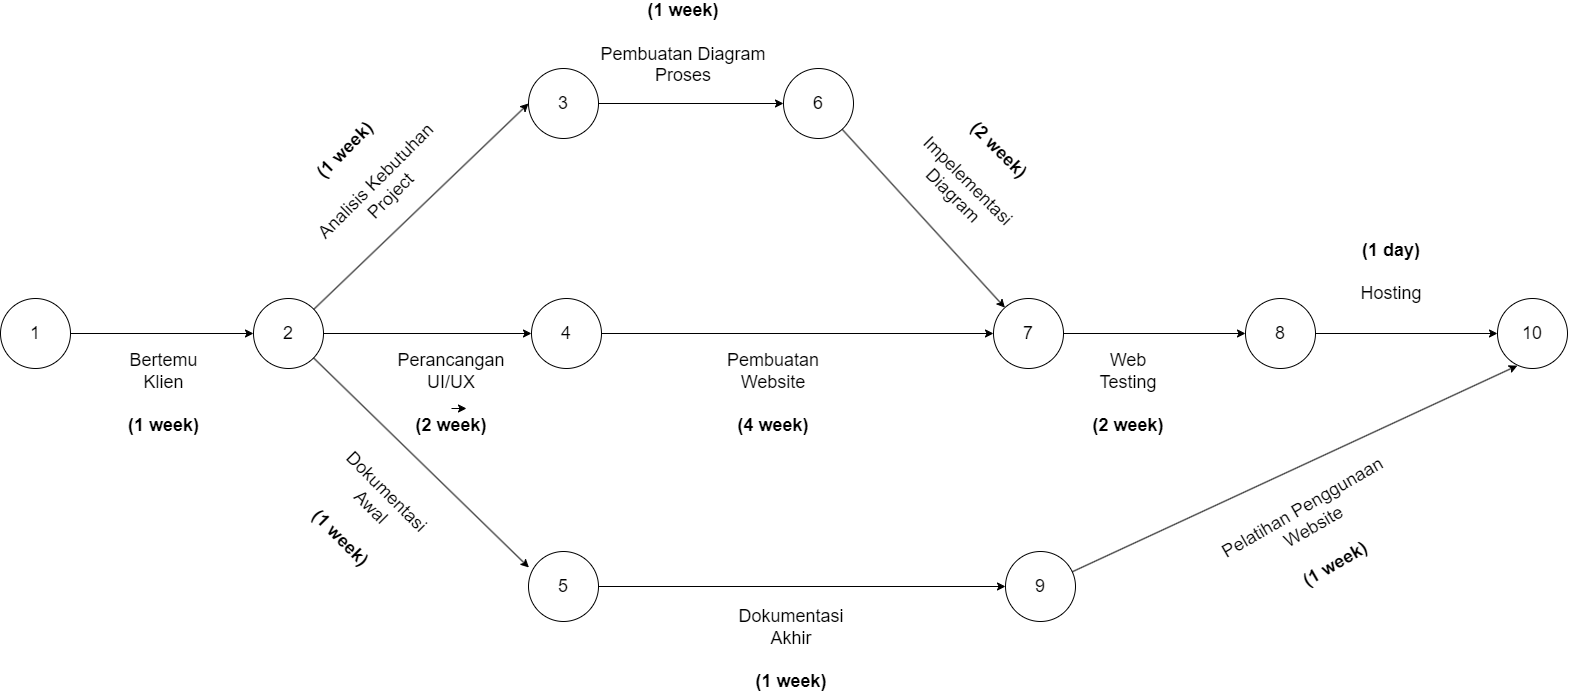

The diagram above was exported from draw.io. Its source (the exported page's mxGraphModel, read from the mxfile embedded in the PNG):
<mxGraphModel dx="3161" dy="886" grid="0" gridSize="10" guides="1" tooltips="1" connect="1" arrows="1" fold="1" page="1" pageScale="1" pageWidth="850" pageHeight="1100" math="0" shadow="0">
  <root>
    <mxCell id="0" />
    <mxCell id="1" parent="0" />
    <mxCell id="S-JIyKLAcT5xsD3e_cVx-1" value="&lt;font style=&quot;font-size: 18px;&quot;&gt;2&lt;/font&gt;" style="ellipse;whiteSpace=wrap;html=1;aspect=fixed;" parent="1" vertex="1">
      <mxGeometry x="60" y="400" width="70" height="70" as="geometry" />
    </mxCell>
    <mxCell id="S-JIyKLAcT5xsD3e_cVx-44" style="edgeStyle=orthogonalEdgeStyle;rounded=0;orthogonalLoop=1;jettySize=auto;html=1;" parent="1" source="S-JIyKLAcT5xsD3e_cVx-2" target="S-JIyKLAcT5xsD3e_cVx-4" edge="1">
      <mxGeometry relative="1" as="geometry" />
    </mxCell>
    <mxCell id="S-JIyKLAcT5xsD3e_cVx-2" value="&lt;font style=&quot;font-size: 18px;&quot;&gt;4&lt;/font&gt;" style="ellipse;whiteSpace=wrap;html=1;aspect=fixed;" parent="1" vertex="1">
      <mxGeometry x="338" y="400" width="70" height="70" as="geometry" />
    </mxCell>
    <mxCell id="S-JIyKLAcT5xsD3e_cVx-38" style="edgeStyle=orthogonalEdgeStyle;rounded=0;orthogonalLoop=1;jettySize=auto;html=1;" parent="1" source="S-JIyKLAcT5xsD3e_cVx-3" target="S-JIyKLAcT5xsD3e_cVx-5" edge="1">
      <mxGeometry relative="1" as="geometry" />
    </mxCell>
    <mxCell id="S-JIyKLAcT5xsD3e_cVx-3" value="&lt;font style=&quot;font-size: 18px;&quot;&gt;3&lt;/font&gt;" style="ellipse;whiteSpace=wrap;html=1;aspect=fixed;" parent="1" vertex="1">
      <mxGeometry x="335" y="170" width="70" height="70" as="geometry" />
    </mxCell>
    <mxCell id="S-JIyKLAcT5xsD3e_cVx-45" style="edgeStyle=orthogonalEdgeStyle;rounded=0;orthogonalLoop=1;jettySize=auto;html=1;" parent="1" source="S-JIyKLAcT5xsD3e_cVx-4" target="S-JIyKLAcT5xsD3e_cVx-6" edge="1">
      <mxGeometry relative="1" as="geometry" />
    </mxCell>
    <mxCell id="S-JIyKLAcT5xsD3e_cVx-4" value="&lt;font style=&quot;font-size: 18px;&quot;&gt;7&lt;/font&gt;" style="ellipse;whiteSpace=wrap;html=1;aspect=fixed;" parent="1" vertex="1">
      <mxGeometry x="800" y="400" width="70" height="70" as="geometry" />
    </mxCell>
    <mxCell id="S-JIyKLAcT5xsD3e_cVx-5" value="&lt;font style=&quot;font-size: 18px;&quot;&gt;6&lt;/font&gt;" style="ellipse;whiteSpace=wrap;html=1;aspect=fixed;" parent="1" vertex="1">
      <mxGeometry x="590" y="170" width="70" height="70" as="geometry" />
    </mxCell>
    <mxCell id="S-JIyKLAcT5xsD3e_cVx-6" value="&lt;font style=&quot;font-size: 18px;&quot;&gt;8&lt;/font&gt;" style="ellipse;whiteSpace=wrap;html=1;aspect=fixed;" parent="1" vertex="1">
      <mxGeometry x="1052" y="400" width="70" height="70" as="geometry" />
    </mxCell>
    <mxCell id="S-JIyKLAcT5xsD3e_cVx-8" value="&lt;font style=&quot;font-size: 18px;&quot;&gt;10&lt;/font&gt;" style="ellipse;whiteSpace=wrap;html=1;aspect=fixed;" parent="1" vertex="1">
      <mxGeometry x="1304" y="400" width="70" height="70" as="geometry" />
    </mxCell>
    <mxCell id="S-JIyKLAcT5xsD3e_cVx-10" value="&lt;font style=&quot;font-size: 18px;&quot;&gt;&lt;b style=&quot;border-color: var(--border-color);&quot;&gt;(1 week)&lt;br&gt;&lt;/b&gt;&lt;br&gt;Analisis Kebutuhan Project&lt;br&gt;&lt;/font&gt;" style="text;strokeColor=none;align=center;fillColor=none;html=1;verticalAlign=middle;whiteSpace=wrap;rounded=0;rotation=-45;" parent="1" vertex="1">
      <mxGeometry x="70" y="240" width="210" height="70" as="geometry" />
    </mxCell>
    <mxCell id="S-JIyKLAcT5xsD3e_cVx-12" value="&lt;font style=&quot;font-size: 18px;&quot;&gt;Perancangan UI/UX&lt;br&gt;&lt;br&gt;&lt;b&gt;(2 week)&lt;/b&gt;&lt;br&gt;&lt;/font&gt;" style="text;strokeColor=none;align=center;fillColor=none;html=1;verticalAlign=middle;whiteSpace=wrap;rounded=0;" parent="1" vertex="1">
      <mxGeometry x="228" y="480" width="60" height="30" as="geometry" />
    </mxCell>
    <mxCell id="S-JIyKLAcT5xsD3e_cVx-14" value="&lt;font style=&quot;font-size: 18px;&quot;&gt;&lt;b&gt;(1 week)&lt;/b&gt;&lt;br&gt;&lt;br&gt;Pembuatan Diagram Proses&lt;/font&gt;" style="text;strokeColor=none;align=center;fillColor=none;html=1;verticalAlign=middle;whiteSpace=wrap;rounded=0;" parent="1" vertex="1">
      <mxGeometry x="380" y="130" width="220" height="30" as="geometry" />
    </mxCell>
    <mxCell id="S-JIyKLAcT5xsD3e_cVx-17" value="" style="endArrow=classic;html=1;rounded=0;entryX=0;entryY=0.5;entryDx=0;entryDy=0;" parent="1" source="S-JIyKLAcT5xsD3e_cVx-1" target="S-JIyKLAcT5xsD3e_cVx-3" edge="1">
      <mxGeometry width="50" height="50" relative="1" as="geometry">
        <mxPoint x="120" y="270" as="sourcePoint" />
        <mxPoint x="170" y="220" as="targetPoint" />
      </mxGeometry>
    </mxCell>
    <mxCell id="S-JIyKLAcT5xsD3e_cVx-21" value="" style="endArrow=classic;html=1;rounded=0;" parent="1" source="S-JIyKLAcT5xsD3e_cVx-1" target="S-JIyKLAcT5xsD3e_cVx-2" edge="1">
      <mxGeometry width="50" height="50" relative="1" as="geometry">
        <mxPoint x="110" y="330" as="sourcePoint" />
        <mxPoint x="180" y="420" as="targetPoint" />
        <Array as="points" />
      </mxGeometry>
    </mxCell>
    <mxCell id="S-JIyKLAcT5xsD3e_cVx-23" value="&lt;font style=&quot;font-size: 18px;&quot;&gt;Pembuatan Website&lt;br&gt;&lt;br&gt;&lt;b&gt;(4 week)&lt;/b&gt;&lt;br&gt;&lt;/font&gt;" style="text;strokeColor=none;align=center;fillColor=none;html=1;verticalAlign=middle;whiteSpace=wrap;rounded=0;" parent="1" vertex="1">
      <mxGeometry x="560" y="480" width="40" height="30" as="geometry" />
    </mxCell>
    <mxCell id="S-JIyKLAcT5xsD3e_cVx-25" value="&lt;font style=&quot;font-size: 18px;&quot;&gt;Web Testing&lt;br&gt;&lt;br&gt;&lt;b&gt;(2 week)&lt;/b&gt;&lt;br&gt;&lt;/font&gt;" style="text;strokeColor=none;align=center;fillColor=none;html=1;verticalAlign=middle;whiteSpace=wrap;rounded=0;" parent="1" vertex="1">
      <mxGeometry x="890" y="480" width="90" height="30" as="geometry" />
    </mxCell>
    <mxCell id="S-JIyKLAcT5xsD3e_cVx-27" value="&lt;font style=&quot;font-size: 18px;&quot;&gt;&lt;b&gt;(1 day)&lt;/b&gt;&lt;br&gt;&lt;br&gt;Hosting&lt;/font&gt;" style="text;strokeColor=none;align=center;fillColor=none;html=1;verticalAlign=middle;whiteSpace=wrap;rounded=0;rotation=0;" parent="1" vertex="1">
      <mxGeometry x="1153" y="359" width="90" height="30" as="geometry" />
    </mxCell>
    <mxCell id="S-JIyKLAcT5xsD3e_cVx-28" value="&lt;font style=&quot;font-size: 18px;&quot;&gt;Dokumentasi Akhir&lt;br&gt;&lt;br&gt;&lt;b&gt;(1 week)&lt;/b&gt;&lt;br&gt;&lt;/font&gt;" style="text;strokeColor=none;align=center;fillColor=none;html=1;verticalAlign=middle;whiteSpace=wrap;rounded=0;" parent="1" vertex="1">
      <mxGeometry x="568" y="736" width="60" height="30" as="geometry" />
    </mxCell>
    <mxCell id="S-JIyKLAcT5xsD3e_cVx-37" value="&lt;font style=&quot;font-size: 18px;&quot;&gt;&lt;b&gt;(2 week)&lt;/b&gt;&lt;br&gt;&lt;br&gt;Impelementasi Diagram&lt;/font&gt;" style="text;strokeColor=none;align=center;fillColor=none;html=1;verticalAlign=middle;whiteSpace=wrap;rounded=0;rotation=45;" parent="1" vertex="1">
      <mxGeometry x="730" y="260" width="105" height="30" as="geometry" />
    </mxCell>
    <mxCell id="S-JIyKLAcT5xsD3e_cVx-51" style="edgeStyle=orthogonalEdgeStyle;rounded=0;orthogonalLoop=1;jettySize=auto;html=1;" parent="1" source="S-JIyKLAcT5xsD3e_cVx-40" target="S-JIyKLAcT5xsD3e_cVx-50" edge="1">
      <mxGeometry relative="1" as="geometry" />
    </mxCell>
    <mxCell id="S-JIyKLAcT5xsD3e_cVx-40" value="&lt;font style=&quot;font-size: 18px;&quot;&gt;5&lt;/font&gt;" style="ellipse;whiteSpace=wrap;html=1;aspect=fixed;" parent="1" vertex="1">
      <mxGeometry x="335" y="653" width="70" height="70" as="geometry" />
    </mxCell>
    <mxCell id="S-JIyKLAcT5xsD3e_cVx-47" value="" style="endArrow=classic;html=1;rounded=0;entryX=0.006;entryY=0.229;entryDx=0;entryDy=0;entryPerimeter=0;" parent="1" source="S-JIyKLAcT5xsD3e_cVx-1" target="S-JIyKLAcT5xsD3e_cVx-40" edge="1">
      <mxGeometry width="50" height="50" relative="1" as="geometry">
        <mxPoint x="100" y="470" as="sourcePoint" />
        <mxPoint x="190" y="515" as="targetPoint" />
      </mxGeometry>
    </mxCell>
    <mxCell id="S-JIyKLAcT5xsD3e_cVx-48" value="&lt;font style=&quot;font-size: 18px;&quot;&gt;Dokumentasi Awal&lt;br&gt;&lt;br&gt;&lt;b&gt;(1 week)&lt;/b&gt;&lt;br&gt;&lt;/font&gt;" style="text;strokeColor=none;align=center;fillColor=none;html=1;verticalAlign=middle;whiteSpace=wrap;rounded=0;rotation=45;" parent="1" vertex="1">
      <mxGeometry x="140" y="602" width="60" height="30" as="geometry" />
    </mxCell>
    <mxCell id="S-JIyKLAcT5xsD3e_cVx-49" value="&lt;font style=&quot;font-size: 18px;&quot;&gt;Pelatihan Penggunaan Website&lt;br&gt;&lt;br&gt;&lt;b&gt;(1 week)&lt;/b&gt;&lt;br&gt;&lt;/font&gt;" style="text;strokeColor=none;align=center;fillColor=none;html=1;verticalAlign=middle;whiteSpace=wrap;rounded=0;rotation=-30;" parent="1" vertex="1">
      <mxGeometry x="1032" y="623" width="188" height="30" as="geometry" />
    </mxCell>
    <mxCell id="S-JIyKLAcT5xsD3e_cVx-50" value="&lt;font style=&quot;font-size: 18px;&quot;&gt;9&lt;/font&gt;" style="ellipse;whiteSpace=wrap;html=1;aspect=fixed;" parent="1" vertex="1">
      <mxGeometry x="812" y="653" width="70" height="70" as="geometry" />
    </mxCell>
    <mxCell id="S-JIyKLAcT5xsD3e_cVx-56" value="" style="endArrow=classic;html=1;rounded=0;" parent="1" source="S-JIyKLAcT5xsD3e_cVx-5" target="S-JIyKLAcT5xsD3e_cVx-4" edge="1">
      <mxGeometry width="50" height="50" relative="1" as="geometry">
        <mxPoint x="655" y="250" as="sourcePoint" />
        <mxPoint x="705" y="200" as="targetPoint" />
      </mxGeometry>
    </mxCell>
    <mxCell id="S-JIyKLAcT5xsD3e_cVx-57" value="" style="endArrow=classic;html=1;rounded=0;entryX=0.284;entryY=0.959;entryDx=0;entryDy=0;entryPerimeter=0;" parent="1" source="S-JIyKLAcT5xsD3e_cVx-50" target="S-JIyKLAcT5xsD3e_cVx-8" edge="1">
      <mxGeometry width="50" height="50" relative="1" as="geometry">
        <mxPoint x="720" y="650" as="sourcePoint" />
        <mxPoint x="770" y="600" as="targetPoint" />
      </mxGeometry>
    </mxCell>
    <mxCell id="S-JIyKLAcT5xsD3e_cVx-63" value="" style="endArrow=classic;html=1;rounded=0;" parent="1" source="S-JIyKLAcT5xsD3e_cVx-6" target="S-JIyKLAcT5xsD3e_cVx-8" edge="1">
      <mxGeometry width="50" height="50" relative="1" as="geometry">
        <mxPoint x="1060" y="420" as="sourcePoint" />
        <mxPoint x="1110" y="370" as="targetPoint" />
      </mxGeometry>
    </mxCell>
    <mxCell id="m0sdI0pohZKSm6-Y0D_S-2" style="edgeStyle=orthogonalEdgeStyle;rounded=0;orthogonalLoop=1;jettySize=auto;html=1;entryX=0;entryY=0.5;entryDx=0;entryDy=0;" edge="1" parent="1" source="m0sdI0pohZKSm6-Y0D_S-1" target="S-JIyKLAcT5xsD3e_cVx-1">
      <mxGeometry relative="1" as="geometry" />
    </mxCell>
    <mxCell id="m0sdI0pohZKSm6-Y0D_S-1" value="&lt;font style=&quot;font-size: 18px;&quot;&gt;1&lt;/font&gt;" style="ellipse;whiteSpace=wrap;html=1;aspect=fixed;" vertex="1" parent="1">
      <mxGeometry x="-193" y="400" width="70" height="70" as="geometry" />
    </mxCell>
    <mxCell id="m0sdI0pohZKSm6-Y0D_S-3" value="&lt;font style=&quot;font-size: 18px;&quot;&gt;Bertemu Klien&lt;br&gt;&lt;br&gt;&lt;b&gt;(1 week)&lt;/b&gt;&lt;br&gt;&lt;/font&gt;" style="text;strokeColor=none;align=center;fillColor=none;html=1;verticalAlign=middle;whiteSpace=wrap;rounded=0;rotation=0;" vertex="1" parent="1">
      <mxGeometry x="-74" y="480" width="89" height="30" as="geometry" />
    </mxCell>
    <mxCell id="m0sdI0pohZKSm6-Y0D_S-6" style="edgeStyle=orthogonalEdgeStyle;rounded=0;orthogonalLoop=1;jettySize=auto;html=1;exitX=0.5;exitY=1;exitDx=0;exitDy=0;entryX=0.75;entryY=1;entryDx=0;entryDy=0;" edge="1" parent="1" source="S-JIyKLAcT5xsD3e_cVx-12" target="S-JIyKLAcT5xsD3e_cVx-12">
      <mxGeometry relative="1" as="geometry" />
    </mxCell>
  </root>
</mxGraphModel>